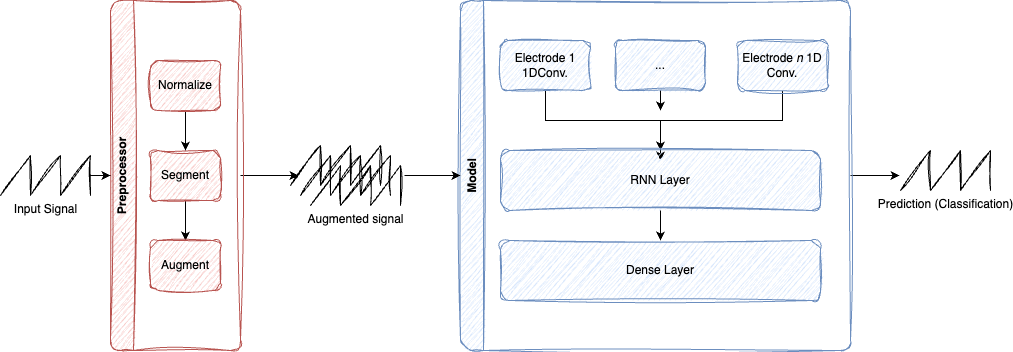

The diagram above was exported from draw.io. Its source (the exported page's mxGraphModel, read from the mxfile embedded in the PNG):
<mxGraphModel dx="1158" dy="776" grid="0" gridSize="10" guides="1" tooltips="1" connect="1" arrows="1" fold="1" page="1" pageScale="1" pageWidth="1169" pageHeight="827" math="0" shadow="0">
  <root>
    <mxCell id="0" />
    <mxCell id="1" parent="0" />
    <mxCell id="1f2rcgwonlpsG2ieC1h5-39" style="edgeStyle=orthogonalEdgeStyle;rounded=0;orthogonalLoop=1;jettySize=auto;html=1;entryX=-0.011;entryY=0.625;entryDx=0;entryDy=0;entryPerimeter=0;" edge="1" parent="1" source="1f2rcgwonlpsG2ieC1h5-1" target="1f2rcgwonlpsG2ieC1h5-38">
      <mxGeometry relative="1" as="geometry" />
    </mxCell>
    <mxCell id="1f2rcgwonlpsG2ieC1h5-1" value="Model" style="swimlane;horizontal=0;whiteSpace=wrap;html=1;fillColor=#dae8fc;strokeColor=#6c8ebf;fillStyle=auto;sketch=1;curveFitting=1;jiggle=2;shadow=0;rounded=1;" vertex="1" parent="1">
      <mxGeometry x="460" y="120" width="390" height="350" as="geometry" />
    </mxCell>
    <mxCell id="1f2rcgwonlpsG2ieC1h5-33" style="edgeStyle=orthogonalEdgeStyle;rounded=0;orthogonalLoop=1;jettySize=auto;html=1;entryX=0.5;entryY=0.167;entryDx=0;entryDy=0;entryPerimeter=0;" edge="1" parent="1f2rcgwonlpsG2ieC1h5-1" source="1f2rcgwonlpsG2ieC1h5-27" target="1f2rcgwonlpsG2ieC1h5-32">
      <mxGeometry relative="1" as="geometry" />
    </mxCell>
    <mxCell id="1f2rcgwonlpsG2ieC1h5-27" value="Electrode 1 1DConv." style="rounded=1;whiteSpace=wrap;html=1;sketch=1;curveFitting=1;jiggle=2;fillColor=#dae8fc;strokeColor=#6c8ebf;" vertex="1" parent="1f2rcgwonlpsG2ieC1h5-1">
      <mxGeometry x="40" y="40" width="90" height="50" as="geometry" />
    </mxCell>
    <mxCell id="1f2rcgwonlpsG2ieC1h5-34" style="edgeStyle=orthogonalEdgeStyle;rounded=0;orthogonalLoop=1;jettySize=auto;html=1;" edge="1" parent="1f2rcgwonlpsG2ieC1h5-1" source="1f2rcgwonlpsG2ieC1h5-28">
      <mxGeometry relative="1" as="geometry">
        <mxPoint x="200" y="110" as="targetPoint" />
      </mxGeometry>
    </mxCell>
    <mxCell id="1f2rcgwonlpsG2ieC1h5-28" value="..." style="rounded=1;whiteSpace=wrap;html=1;sketch=1;curveFitting=1;jiggle=2;fillColor=#dae8fc;strokeColor=#6c8ebf;" vertex="1" parent="1f2rcgwonlpsG2ieC1h5-1">
      <mxGeometry x="155" y="40" width="90" height="50" as="geometry" />
    </mxCell>
    <mxCell id="1f2rcgwonlpsG2ieC1h5-35" style="edgeStyle=orthogonalEdgeStyle;rounded=0;orthogonalLoop=1;jettySize=auto;html=1;" edge="1" parent="1f2rcgwonlpsG2ieC1h5-1" source="1f2rcgwonlpsG2ieC1h5-29" target="1f2rcgwonlpsG2ieC1h5-32">
      <mxGeometry relative="1" as="geometry" />
    </mxCell>
    <mxCell id="1f2rcgwonlpsG2ieC1h5-29" value="Electrode &lt;i&gt;n&lt;/i&gt; 1D Conv." style="rounded=1;whiteSpace=wrap;html=1;sketch=1;curveFitting=1;jiggle=2;fillColor=#dae8fc;strokeColor=#6c8ebf;" vertex="1" parent="1f2rcgwonlpsG2ieC1h5-1">
      <mxGeometry x="277" y="40" width="90" height="50" as="geometry" />
    </mxCell>
    <mxCell id="1f2rcgwonlpsG2ieC1h5-37" style="edgeStyle=orthogonalEdgeStyle;rounded=0;orthogonalLoop=1;jettySize=auto;html=1;" edge="1" parent="1f2rcgwonlpsG2ieC1h5-1" source="1f2rcgwonlpsG2ieC1h5-32" target="1f2rcgwonlpsG2ieC1h5-36">
      <mxGeometry relative="1" as="geometry" />
    </mxCell>
    <mxCell id="1f2rcgwonlpsG2ieC1h5-32" value="RNN Layer" style="rounded=1;whiteSpace=wrap;html=1;sketch=1;curveFitting=1;jiggle=2;fillColor=#dae8fc;strokeColor=#6c8ebf;" vertex="1" parent="1f2rcgwonlpsG2ieC1h5-1">
      <mxGeometry x="40" y="150" width="320" height="60" as="geometry" />
    </mxCell>
    <mxCell id="1f2rcgwonlpsG2ieC1h5-36" value="Dense Layer" style="rounded=1;whiteSpace=wrap;html=1;fillColor=#dae8fc;strokeColor=#6c8ebf;sketch=1;curveFitting=1;jiggle=2;" vertex="1" parent="1f2rcgwonlpsG2ieC1h5-1">
      <mxGeometry x="40" y="240" width="320" height="60" as="geometry" />
    </mxCell>
    <mxCell id="1f2rcgwonlpsG2ieC1h5-25" style="edgeStyle=orthogonalEdgeStyle;rounded=0;orthogonalLoop=1;jettySize=auto;html=1;exitX=1;exitY=0.5;exitDx=0;exitDy=0;entryX=-0.022;entryY=0.5;entryDx=0;entryDy=0;entryPerimeter=0;" edge="1" parent="1" source="1f2rcgwonlpsG2ieC1h5-4" target="1f2rcgwonlpsG2ieC1h5-23">
      <mxGeometry relative="1" as="geometry" />
    </mxCell>
    <mxCell id="1f2rcgwonlpsG2ieC1h5-4" value="Preprocessor" style="swimlane;horizontal=0;whiteSpace=wrap;html=1;fillColor=#f8cecc;strokeColor=#b85450;fillStyle=auto;sketch=1;curveFitting=1;jiggle=2;shadow=0;rounded=1;" vertex="1" parent="1">
      <mxGeometry x="110" y="120" width="130" height="350" as="geometry" />
    </mxCell>
    <mxCell id="1f2rcgwonlpsG2ieC1h5-30" style="edgeStyle=orthogonalEdgeStyle;rounded=0;orthogonalLoop=1;jettySize=auto;html=1;" edge="1" parent="1f2rcgwonlpsG2ieC1h5-4" source="1f2rcgwonlpsG2ieC1h5-17" target="1f2rcgwonlpsG2ieC1h5-18">
      <mxGeometry relative="1" as="geometry" />
    </mxCell>
    <mxCell id="1f2rcgwonlpsG2ieC1h5-17" value="Normalize" style="rounded=1;whiteSpace=wrap;html=1;sketch=1;curveFitting=1;jiggle=2;fillColor=#f8cecc;strokeColor=#b85450;" vertex="1" parent="1f2rcgwonlpsG2ieC1h5-4">
      <mxGeometry x="40" y="60" width="70" height="50" as="geometry" />
    </mxCell>
    <mxCell id="1f2rcgwonlpsG2ieC1h5-31" style="edgeStyle=orthogonalEdgeStyle;rounded=0;orthogonalLoop=1;jettySize=auto;html=1;entryX=0.5;entryY=0;entryDx=0;entryDy=0;" edge="1" parent="1f2rcgwonlpsG2ieC1h5-4" source="1f2rcgwonlpsG2ieC1h5-18" target="1f2rcgwonlpsG2ieC1h5-19">
      <mxGeometry relative="1" as="geometry" />
    </mxCell>
    <mxCell id="1f2rcgwonlpsG2ieC1h5-18" value="Segment" style="rounded=1;whiteSpace=wrap;html=1;sketch=1;curveFitting=1;jiggle=2;fillColor=#f8cecc;strokeColor=#b85450;" vertex="1" parent="1f2rcgwonlpsG2ieC1h5-4">
      <mxGeometry x="40" y="150" width="70" height="50" as="geometry" />
    </mxCell>
    <mxCell id="1f2rcgwonlpsG2ieC1h5-19" value="Augment" style="rounded=1;whiteSpace=wrap;html=1;sketch=1;curveFitting=1;jiggle=2;fillColor=#f8cecc;strokeColor=#b85450;" vertex="1" parent="1f2rcgwonlpsG2ieC1h5-4">
      <mxGeometry x="40" y="240" width="70" height="50" as="geometry" />
    </mxCell>
    <mxCell id="1f2rcgwonlpsG2ieC1h5-13" style="edgeStyle=orthogonalEdgeStyle;rounded=0;orthogonalLoop=1;jettySize=auto;html=1;" edge="1" parent="1" source="1f2rcgwonlpsG2ieC1h5-12" target="1f2rcgwonlpsG2ieC1h5-4">
      <mxGeometry relative="1" as="geometry" />
    </mxCell>
    <mxCell id="1f2rcgwonlpsG2ieC1h5-12" value="Input Signal" style="pointerEvents=1;verticalLabelPosition=bottom;shadow=0;dashed=0;align=center;html=1;verticalAlign=top;shape=mxgraph.electrical.waveforms.sawtooth;sketch=1;curveFitting=1;jiggle=2;" vertex="1" parent="1">
      <mxGeometry y="275" width="90" height="40" as="geometry" />
    </mxCell>
    <mxCell id="1f2rcgwonlpsG2ieC1h5-20" value="" style="pointerEvents=1;verticalLabelPosition=bottom;shadow=0;dashed=0;align=center;html=1;verticalAlign=top;shape=mxgraph.electrical.waveforms.sawtooth;sketch=1;curveFitting=1;jiggle=2;" vertex="1" parent="1">
      <mxGeometry x="290" y="265" width="90" height="40" as="geometry" />
    </mxCell>
    <mxCell id="1f2rcgwonlpsG2ieC1h5-23" value="" style="pointerEvents=1;verticalLabelPosition=bottom;shadow=0;dashed=0;align=center;html=1;verticalAlign=top;shape=mxgraph.electrical.waveforms.sawtooth;sketch=1;curveFitting=1;jiggle=2;" vertex="1" parent="1">
      <mxGeometry x="300" y="275" width="90" height="40" as="geometry" />
    </mxCell>
    <mxCell id="1f2rcgwonlpsG2ieC1h5-26" style="edgeStyle=orthogonalEdgeStyle;rounded=0;orthogonalLoop=1;jettySize=auto;html=1;exitX=1.044;exitY=0.25;exitDx=0;exitDy=0;exitPerimeter=0;" edge="1" parent="1" source="1f2rcgwonlpsG2ieC1h5-24" target="1f2rcgwonlpsG2ieC1h5-1">
      <mxGeometry relative="1" as="geometry" />
    </mxCell>
    <mxCell id="1f2rcgwonlpsG2ieC1h5-24" value="Augmented signal" style="pointerEvents=1;verticalLabelPosition=bottom;shadow=0;dashed=0;align=center;html=1;verticalAlign=top;shape=mxgraph.electrical.waveforms.sawtooth;sketch=1;curveFitting=1;jiggle=2;" vertex="1" parent="1">
      <mxGeometry x="310" y="285" width="90" height="40" as="geometry" />
    </mxCell>
    <mxCell id="1f2rcgwonlpsG2ieC1h5-38" value="Prediction (Classification)" style="pointerEvents=1;verticalLabelPosition=bottom;shadow=0;dashed=0;align=center;html=1;verticalAlign=top;shape=mxgraph.electrical.waveforms.sawtooth;sketch=1;curveFitting=1;jiggle=2;" vertex="1" parent="1">
      <mxGeometry x="900" y="270" width="90" height="40" as="geometry" />
    </mxCell>
  </root>
</mxGraphModel>